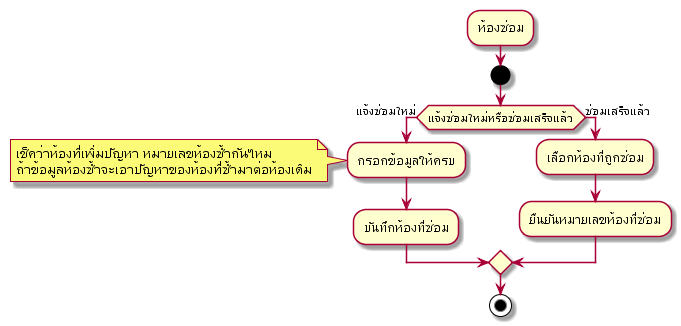

The diagram above was rendered by PlantUML. Its source (embedded in the PNG):
@startuml
:ห้องซ่อม;
start
if(แจ้งซ่อมใหม่หรือซ่อมเสร็จแล้ว) then (แจ้งซ่อมใหม่)
:กรอกข้อมูลให้ครบ;
note left
เช็คว่าห้องที่เพิ่มปัญหา หมายเลขห้องซ้ำกันไหม
ถ้าข้อมูลห้องซ้ำจะเอาปัญหาของห้องที่ซ้ำมาต่อห้องเดิม
end note
:บันทึกห้องที่ซ่อม;
else(ซ่อมเสร็จแล้ว)
:เลือกห้องที่ถูกซ่อม;
:ยืนยันหมายเลขห้องที่ซ่อม;
endif
stop
@enduml